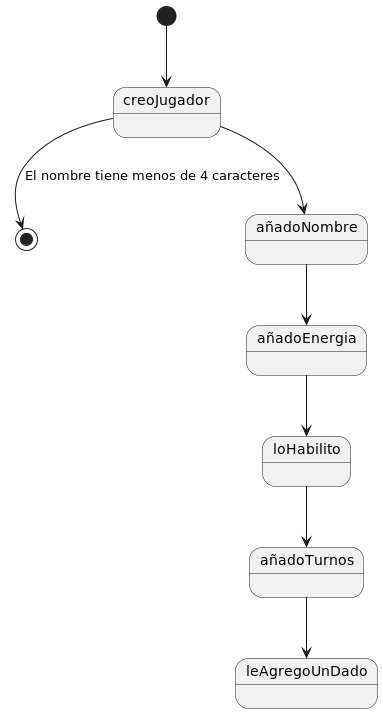

The diagram above was rendered by PlantUML. Its source (embedded in the PNG):
@startuml crearUnJugador

[*] --> creoJugador
creoJugador --> [*]: El nombre tiene menos de 4 caracteres
creoJugador --> añadoNombre
añadoNombre --> añadoEnergia
añadoEnergia --> loHabilito
loHabilito --> añadoTurnos
añadoTurnos --> leAgregoUnDado

@enduml